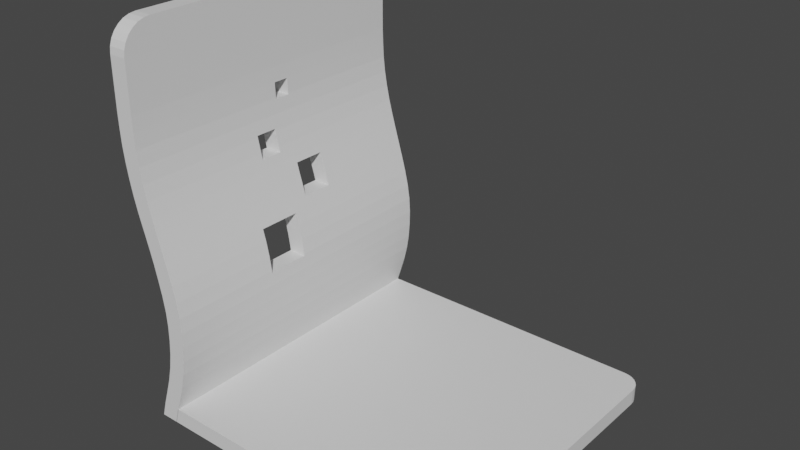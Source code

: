 # Source: Chair1.blend  (saved by Blender 3.4.6; exported with 4.5.12 LTS)
import bpy
from mathutils import Matrix  # noqa: F401  (used for matrix-valued properties, if any)

bpy.ops.wm.read_factory_settings(use_empty=True)
scene = bpy.context.scene
scene.name = 'Scene'

# ---- collections
col_collection = bpy.data.collections.new('Collection'); scene.collection.children.link(col_collection)

# ---- materials (node trees are filled in below, after node groups)
mat_material = bpy.data.materials.new('Material')
mat_material.alpha_threshold = 0.0
mat_material.use_transparent_shadow = False
mat_material.roughness = 0.5
mat_material.line_color = (0.0, 0.0, 0.0, 1.0)

# ---- material node trees
mat_material.use_nodes = True; mat_material.node_tree.nodes.clear()
_N = mat_material.node_tree.nodes; _L = mat_material.node_tree.links
n0 = _N.new('ShaderNodeOutputMaterial'); n0.name = 'Material Output'; n0.location = (300, 300)
n1 = _N.new('ShaderNodeBsdfPrincipled'); n1.name = 'Principled BSDF'; n1.location = (10, 300)
n1.distribution = 'GGX'
n1.subsurface_method = 'RANDOM_WALK_SKIN'
n1.inputs[3].default_value = 1.45
n1.inputs[27].default_value = (0.0, 0.0, 0.0, 1.0)
n1.inputs[28].default_value = 1.0
_L.new(n1.outputs[0], n0.inputs[0])
n0.is_active_output = True

# ---- world
world_world = bpy.data.worlds.new('World'); scene.world = world_world
world_world.use_nodes = True; world_world.node_tree.nodes.clear()
_N = world_world.node_tree.nodes; _L = world_world.node_tree.links
n0 = _N.new('ShaderNodeOutputWorld'); n0.name = 'World Output'; n0.location = (300, 300)
n1 = _N.new('ShaderNodeBackground'); n1.name = 'Background'; n1.location = (10, 300)
n1.inputs[0].default_value = (0.05088, 0.05088, 0.05088, 1.0)
_L.new(n1.outputs[0], n0.inputs[0])
n0.is_active_output = True
world_world.color = (0.05088, 0.05088, 0.05088)
world_world.use_sun_shadow = False
world_world.sun_shadow_jitter_overblur = 0.0

# ---- meshes
me_cube_001 = bpy.data.meshes.new('Cube.001')
me_cube_001.from_pydata([(-0.4235, -1.0, -1.0), (-0.4235, 1.0, -1.0), (1.576, -1.0, -1.0), (1.576, 1.0, -1.0), (0.04465, -1.0, -0.9048), (0.5859, -1.0, -0.8095), (1.111, -1.0, -0.7143), (1.511, -1.0, -0.619), (1.77, -1.0, -0.5238), (1.905, -1.0, -0.4286), (1.933, -1.0, -0.3333), (1.823, -1.0, -0.2381), (1.557, -1.0, -0.1429), (1.194, -1.0, -0.04762), (0.7872, -1.0, 0.04762), (0.3234, -1.0, 0.1429), (-0.1873, -1.0, 0.2381), (-0.6961, -1.0, 0.3333), (-1.127, -1.0, 0.4286), (-1.476, -1.0, 0.5238), (-1.752, -1.0, 0.619), (-1.942, -1.0, 0.7143), (-2.031, -1.0, 0.8095), (-2.075, -1.0, 0.9048), (-2.075, 1.0, 0.9048), (-2.031, 1.0, 0.8095), (-1.942, 1.0, 0.7143), (-1.752, 1.0, 0.619), (-1.476, 1.0, 0.5238), (-1.127, 1.0, 0.4286), (-0.6961, 1.0, 0.3333), (-0.1873, 1.0, 0.2381), (0.3234, 1.0, 0.1429), (0.7872, 1.0, 0.04762), (1.194, 1.0, -0.04762), (1.557, 1.0, -0.1429), (1.823, 1.0, -0.2381), (1.933, 1.0, -0.3333), (1.905, 1.0, -0.4286), (1.77, 1.0, -0.5238), (1.511, 1.0, -0.619), (1.111, 1.0, -0.7143), (0.5859, 1.0, -0.8095), (0.04465, 1.0, -0.9048), (-0.07574, 1.0, 0.9048), (-0.03185, 1.0, 0.8095), (0.04163, 1.0, 0.7143), (0.2195, 1.0, 0.619), (0.4969, 1.0, 0.5238), (0.8647, 1.0, 0.4286), (1.304, 1.0, 0.3333), (1.786, 1.0, 0.2381), (2.28, 1.0, 0.1429), (2.774, 1.0, 0.04762), (3.233, 1.0, -0.04762), (3.604, 1.0, -0.1429), (3.857, 1.0, -0.2381), (3.947, 1.0, -0.3333), (3.913, 1.0, -0.4286), (3.773, 1.0, -0.5238), (3.512, 1.0, -0.619), (3.103, 1.0, -0.7143), (2.586, 1.0, -0.8095), (2.045, 1.0, -0.9048), (-0.07574, -1.0, 0.9048), (-0.03185, -1.0, 0.8095), (0.04163, -1.0, 0.7143), (0.2195, -1.0, 0.619), (0.4969, -1.0, 0.5238), (0.8647, -1.0, 0.4286), (1.304, -1.0, 0.3333), (1.786, -1.0, 0.2381), (2.28, -1.0, 0.1429), (2.774, -1.0, 0.04762), (3.233, -1.0, -0.04762), (3.604, -1.0, -0.1429), (3.857, -1.0, -0.2381), (3.947, -1.0, -0.3333), (3.913, -1.0, -0.4286), (3.773, -1.0, -0.5238), (3.512, -1.0, -0.619), (3.103, -1.0, -0.7143), (2.586, -1.0, -0.8095), (2.045, -1.0, -0.9048), (-2.054, -1.0, 1.217), (-2.042, -0.8143, 1.403), (-2.051, -0.9953, 1.259), (-2.049, -0.9816, 1.298), (-2.047, -0.9595, 1.333), (-2.045, -0.9301, 1.362), (-2.043, -0.8949, 1.385), (-2.042, -0.8556, 1.398), (-2.042, 0.8143, 1.403), (-2.054, 1.0, 1.217), (-2.042, 0.8556, 1.398), (-2.043, 0.8949, 1.385), (-2.045, 0.9301, 1.362), (-2.047, 0.9595, 1.333), (-2.049, 0.9816, 1.298), (-2.051, 0.9953, 1.259), (-0.04244, -0.8143, 1.403), (-0.05486, -1.0, 1.217), (-0.04275, -0.8556, 1.398), (-0.04367, -0.8949, 1.385), (-0.04515, -0.9301, 1.362), (-0.04712, -0.9595, 1.333), (-0.04947, -0.9816, 1.298), (-0.0521, -0.9953, 1.259), (-0.05486, 1.0, 1.217), (-0.04244, 0.8143, 1.403), (-0.0521, 0.9953, 1.259), (-0.04947, 0.9816, 1.298), (-0.04712, 0.9595, 1.333), (-0.04515, 0.9301, 1.362), (-0.04367, 0.8949, 1.385), (-0.04275, 0.8556, 1.398), (0.05678, 0.02634, 0.7062), (0.05678, 0.1279, 0.7062), (0.04163, 0.02634, 0.7143), (0.04163, 0.1279, 0.7143), (-0.03049, 0.02634, 0.8078), (-0.03049, 0.1279, 0.8078), (-1.926, 0.02634, 0.7062), (-1.926, 0.1279, 0.7062), (-1.942, 0.02634, 0.7143), (-1.942, 0.1279, 0.7143), (-2.029, 0.1279, 0.8078), (-2.029, 0.02634, 0.8078), (3.857, -0.2904, -0.2381), (3.87, -0.2904, -0.2518), (3.87, -0.01478, -0.2518), (3.857, -0.01478, -0.2381), (3.604, -0.2904, -0.1429), (3.604, -0.01478, -0.1429), (3.233, -0.2904, -0.04762), (3.233, -0.01478, -0.04762), (2.889, -0.2904, 0.02379), (2.889, -0.01478, 0.02379), (1.839, -0.2904, -0.2518), (1.839, -0.01478, -0.2518), (1.823, -0.2904, -0.2381), (1.823, -0.01478, -0.2381), (1.557, -0.2904, -0.1429), (1.557, -0.01478, -0.1429), (1.194, -0.2904, -0.04762), (1.194, -0.01478, -0.04762), (0.889, -0.01478, 0.02379), (0.889, -0.2904, 0.02379), (2.538, 0.09353, 0.0932), (2.538, 0.299, 0.0932), (2.28, 0.09353, 0.1429), (2.28, 0.299, 0.1429), (1.786, 0.09353, 0.2381), (1.786, 0.299, 0.2381), (1.48, 0.09353, 0.2986), (1.48, 0.299, 0.2986), (0.3234, 0.09353, 0.1429), (0.3234, 0.299, 0.1429), (0.5653, 0.299, 0.0932), (0.5653, 0.09353, 0.0932), (-0.1873, 0.09353, 0.2381), (-0.1873, 0.299, 0.2381), (-0.5107, 0.09353, 0.2986), (-0.5107, 0.299, 0.2986), (1.029, -0.1594, 0.393), (1.029, -0.01536, 0.393), (0.8647, -0.1594, 0.4286), (0.8647, -0.01536, 0.4286), (0.4969, -0.1594, 0.5238), (0.4969, -0.01536, 0.5238), (0.4585, -0.1594, 0.537), (0.4585, -0.01536, 0.537), (-0.9657, -0.1594, 0.393), (-0.9657, -0.01536, 0.393), (-1.127, -0.1594, 0.4286), (-1.127, -0.01536, 0.4286), (-1.476, -0.1594, 0.5238), (-1.476, -0.01536, 0.5238), (-1.514, -0.1594, 0.537), (-1.514, -0.01536, 0.537), (2.049, 1.0, -0.8971), (1.538, 1.0, -0.9997), (2.049, -1.0, -0.8971), (1.538, -1.0, -0.9997), (35.87, 0.8724, -0.8971), (33.66, 1.0, -0.8971), (35.82, 0.9008, -0.8971), (35.66, 0.9277, -0.8971), (35.39, 0.9519, -0.8971), (35.04, 0.9722, -0.8971), (34.62, 0.9874, -0.8971), (34.15, 0.9968, -0.8971), (33.66, 1.0, -0.9997), (35.87, 0.8724, -0.9997), (34.15, 0.9968, -0.9997), (34.62, 0.9874, -0.9997), (35.04, 0.9722, -0.9997), (35.39, 0.9519, -0.9997), (35.66, 0.9277, -0.9997), (35.82, 0.9008, -0.9997), (33.26, -1.0, -0.8971), (35.87, -0.8497, -0.8971), (33.85, -0.9962, -0.8971), (34.4, -0.9851, -0.8971), (34.89, -0.9672, -0.8971), (35.31, -0.9434, -0.8971), (35.62, -0.9149, -0.8971), (35.81, -0.8831, -0.8971), (35.87, -0.8497, -0.9997), (33.26, -1.0, -0.9997), (35.81, -0.8831, -0.9997), (35.62, -0.9149, -0.9997), (35.31, -0.9434, -0.9997), (34.89, -0.9672, -0.9997), (34.4, -0.9851, -0.9997), (33.85, -0.9962, -0.9997)], [], [(109, 92, 85, 100), (114, 115, 109, 100, 102, 103, 104, 105, 106, 107, 101, 64, 44, 108, 110, 111, 112, 113), (90, 91, 85, 92, 94, 95, 96, 97, 98, 99, 93, 24, 23, 84, 86, 87, 88, 89), (1, 3, 2, 0), (24, 93, 108, 44), (2, 83, 4, 0), (83, 82, 5, 4), (82, 81, 6, 5), (81, 80, 7, 6), (80, 79, 8, 7), (79, 78, 9, 8), (78, 77, 10, 9), (77, 76, 11, 10), (76, 75, 12, 11), (75, 74, 13, 12), (74, 73, 14, 13), (73, 72, 15, 14), (72, 71, 16, 15), (71, 70, 17, 16), (70, 69, 18, 17), (69, 68, 19, 18), (68, 67, 20, 19), (67, 66, 21, 20), (66, 65, 22, 21), (65, 64, 23, 22), (3, 63, 83, 2), (63, 62, 82, 83), (62, 61, 81, 82), (61, 60, 80, 81), (60, 59, 79, 80), (59, 58, 78, 79), (58, 57, 77, 78), (129, 128, 76, 77, 57, 56, 131, 130), (132, 75, 76, 128), (131, 56, 55, 133), (134, 74, 75, 132), (133, 55, 54, 135), (137, 135, 54, 53, 73, 74, 134, 136), (148, 150, 72, 73, 53, 52, 151, 149), (152, 71, 72, 150), (151, 52, 51, 153), (155, 153, 51, 50, 70, 71, 152, 154), (166, 69, 70, 50, 49, 167, 165, 164), (68, 69, 166, 168), (49, 48, 169, 167), (169, 48, 47, 67, 68, 168, 170, 171), (116, 118, 66, 67, 47, 46, 119, 117), (121, 119, 46, 45, 65, 66, 118, 120), (45, 44, 64, 65), (1, 43, 63, 3), (43, 42, 62, 63), (42, 41, 61, 62), (41, 40, 60, 61), (40, 39, 59, 60), (39, 38, 58, 59), (38, 37, 57, 58), (37, 36, 56, 57), (36, 35, 55, 56), (35, 34, 54, 55), (34, 33, 53, 54), (33, 32, 52, 53), (32, 31, 51, 52), (31, 30, 50, 51), (30, 29, 49, 50), (29, 28, 48, 49), (28, 27, 47, 48), (27, 26, 46, 47), (26, 25, 45, 46), (25, 24, 44, 45), (0, 4, 43, 1), (4, 5, 42, 43), (5, 6, 41, 42), (6, 7, 40, 41), (7, 8, 39, 40), (8, 9, 38, 39), (9, 10, 37, 38), (139, 141, 36, 37, 10, 11, 140, 138), (35, 36, 141, 143), (11, 12, 142, 140), (145, 34, 35, 143), (12, 13, 144, 142), (147, 144, 13, 14, 33, 34, 145, 146), (158, 157, 32, 33, 14, 15, 156, 159), (31, 32, 157, 161), (15, 16, 160, 156), (160, 16, 17, 30, 31, 161, 163, 162), (29, 30, 17, 18, 174, 172, 173, 175), (28, 29, 175, 177), (18, 19, 176, 174), (19, 20, 27, 28, 177, 179, 178, 176), (123, 125, 26, 27, 20, 21, 124, 122), (127, 124, 21, 22, 25, 26, 125, 126), (22, 23, 24, 25), (92, 109, 115, 94), (94, 115, 114, 95), (95, 114, 113, 96), (96, 113, 112, 97), (97, 112, 111, 98), (98, 111, 110, 99), (99, 110, 108, 93), (100, 85, 91, 102), (102, 91, 90, 103), (103, 90, 89, 104), (104, 89, 88, 105), (105, 88, 87, 106), (106, 87, 86, 107), (107, 86, 84, 101), (64, 101, 84, 23), (126, 125, 123, 117, 119, 121), (124, 127, 120, 118, 116, 122), (117, 123, 122, 116), (120, 127, 126, 121), (141, 139, 130, 131, 133, 135, 137, 146, 145, 143), (132, 128, 129, 138, 140, 142, 144, 147, 136, 134), (138, 129, 130, 139), (136, 147, 146, 137), (163, 161, 157, 158, 149, 151, 153, 155), (162, 154, 152, 150, 148, 159, 156, 160), (149, 158, 159, 148), (155, 154, 162, 163), (175, 173, 165, 167, 169, 171, 179, 177), (176, 178, 170, 168, 166, 164, 172, 174), (165, 173, 172, 164), (170, 178, 179, 171), (184, 186, 187, 188, 189, 190, 191, 185, 180, 182, 200, 202, 203, 204, 205, 206, 207, 201), (183, 182, 180, 181), (181, 192, 194, 195, 196, 197, 198, 199, 193, 208, 210, 211, 212, 213, 214, 215, 209, 183), (209, 200, 182, 183), (184, 193, 199, 186), (186, 199, 198, 187), (187, 198, 197, 188), (188, 197, 196, 189), (189, 196, 195, 190), (190, 195, 194, 191), (191, 194, 192, 185), (181, 180, 185, 192), (200, 209, 215, 202), (202, 215, 214, 203), (203, 214, 213, 204), (204, 213, 212, 205), (205, 212, 211, 206), (206, 211, 210, 207), (207, 210, 208, 201), (193, 184, 201, 208)])
me_cube_001.polygons.foreach_set('material_index', [0, 0, 0, 0, 0, 0, 0, 0, 0, 0, 0, 0, 0, 0, 0, 0, 0, 0, 0, 0, 0, 0, 0, 0, 0, 0, 0, 0, 0, 0, 0, 0, 0, 0, 0, 0, 0, 0, 0, 0, 0, 0, 0, 0, 0, 0, 0, 0, 0, 0, 0, 0, 0, 0, 0, 0, 0, 0, 0, 0, 0, 0, 0, 0, 0, 0, 0, 0, 0, 0, 0, 0, 0, 0, 0, 0, 0, 0, 0, 0, 0, 0, 0, 0, 0, 0, 0, 0, 0, 0, 0, 0, 0, 0, 0, 0, 0, 0, 0, 0, 0, 0, 0, 0, 0, 0, 0, 0, 30440, 30440, 30440, 30440, 30440, 30440, 30440, 30440, 30440, 30440, 30440, 30440, 30440, 30440, 30440, 30440, 0, 0, 0, 0, 0, 0, 0, 0, 0, 0, 0, 0, 0, 0, 0, 0, 0, 0, 0, 0])
_uv = me_cube_001.uv_layers.new(name='UVMap')
_uv.uv.foreach_set('vector', [0.625, 0.5232, 0.875, 0.5232, 0.875, 0.7268, 0.625, 0.7268, 0.6246, 0.5131, 0.6249, 0.5181, 0.625, 0.5232, 0.625, 0.7268, 0.6249, 0.7319, 0.6246, 0.7369, 0.624, 0.7413, 0.6233, 0.7449, 0.6225, 0.7477, 0.6215, 0.7494, 0.6206, 0.75, 0.6131, 0.75, 0.6131, 0.5, 0.6206, 0.5, 0.6215, 0.5006, 0.6225, 0.5023, 0.6233, 0.5051, 0.624, 0.5087, 0.6246, 0.01314, 0.6249, 0.01805, 0.625, 0.02322, 0.625, 0.2268, 0.6249, 0.2319, 0.6246, 0.2369, 0.624, 0.2413, 0.6233, 0.2449, 0.6225, 0.2477, 0.6215, 0.2494, 0.6206, 0.25, 0.6131, 0.25, 0.6131, 0.0, 0.6206, 0.0, 0.6215, 0.0005821, 0.6225, 0.002299, 0.6233, 0.005065, 0.624, 0.008741, 0.125, 0.5, 0.375, 0.5, 0.375, 0.75, 0.125, 0.75, 0.6131, 0.25, 0.6206, 0.25, 0.6206, 0.5, 0.6131, 0.5, 0.375, 0.75, 0.3869, 0.75, 0.3869, 1.0, 0.375, 1.0, 0.3869, 0.75, 0.3988, 0.75, 0.3988, 1.0, 0.3869, 1.0, 0.3988, 0.75, 0.4107, 0.75, 0.4107, 1.0, 0.3988, 1.0, 0.4107, 0.75, 0.4226, 0.75, 0.4226, 1.0, 0.4107, 1.0, 0.4226, 0.75, 0.4345, 0.75, 0.4345, 1.0, 0.4226, 1.0, 0.4345, 0.75, 0.4464, 0.75, 0.4464, 1.0, 0.4345, 1.0, 0.4464, 0.75, 0.4583, 0.75, 0.4583, 1.0, 0.4464, 1.0, 0.4583, 0.75, 0.4702, 0.75, 0.4702, 1.0, 0.4583, 1.0, 0.4702, 0.75, 0.4821, 0.75, 0.4821, 1.0, 0.4702, 1.0, 0.4821, 0.75, 0.494, 0.75, 0.494, 1.0, 0.4821, 1.0, 0.494, 0.75, 0.506, 0.75, 0.506, 1.0, 0.494, 1.0, 0.506, 0.75, 0.5179, 0.75, 0.5179, 1.0, 0.506, 1.0, 0.5179, 0.75, 0.5298, 0.75, 0.5298, 1.0, 0.5179, 1.0, 0.5298, 0.75, 0.5417, 0.75, 0.5417, 1.0, 0.5298, 1.0, 0.5417, 0.75, 0.5536, 0.75, 0.5536, 1.0, 0.5417, 1.0, 0.5536, 0.75, 0.5655, 0.75, 0.5655, 1.0, 0.5536, 1.0, 0.5655, 0.75, 0.5774, 0.75, 0.5774, 1.0, 0.5655, 1.0, 0.5774, 0.75, 0.5893, 0.75, 0.5893, 1.0, 0.5774, 1.0, 0.5893, 0.75, 0.6012, 0.75, 0.6012, 1.0, 0.5893, 1.0, 0.6012, 0.75, 0.6131, 0.75, 0.6131, 1.0, 0.6012, 1.0, 0.375, 0.5, 0.3869, 0.5, 0.3869, 0.75, 0.375, 0.75, 0.3869, 0.5, 0.3988, 0.5, 0.3988, 0.75, 0.3869, 0.75, 0.3988, 0.5, 0.4107, 0.5, 0.4107, 0.75, 0.3988, 0.75, 0.4107, 0.5, 0.4226, 0.5, 0.4226, 0.75, 0.4107, 0.75, 0.4226, 0.5, 0.4345, 0.5, 0.4345, 0.75, 0.4226, 0.75, 0.4345, 0.5, 0.4464, 0.5, 0.4464, 0.75, 0.4345, 0.75, 0.4464, 0.5, 0.4583, 0.5, 0.4583, 0.75, 0.4464, 0.75, 0.4685, 0.6613, 0.4702, 0.6613, 0.4702, 0.75, 0.4583, 0.75, 0.4583, 0.5, 0.4702, 0.5, 0.4702, 0.6268, 0.4685, 0.6268, 0.4821, 0.6613, 0.4821, 0.75, 0.4702, 0.75, 0.4702, 0.6613, 0.4702, 0.6268, 0.4702, 0.5, 0.4821, 0.5, 0.4821, 0.6268, 0.494, 0.6613, 0.494, 0.75, 0.4821, 0.75, 0.4821, 0.6613, 0.4821, 0.6268, 0.4821, 0.5, 0.494, 0.5, 0.494, 0.6268, 0.503, 0.6268, 0.494, 0.6268, 0.494, 0.5, 0.506, 0.5, 0.506, 0.75, 0.494, 0.75, 0.494, 0.6613, 0.503, 0.6613, 0.5116, 0.6133, 0.5179, 0.6133, 0.5179, 0.75, 0.506, 0.75, 0.506, 0.5, 0.5179, 0.5, 0.5179, 0.5876, 0.5116, 0.5876, 0.5298, 0.6133, 0.5298, 0.75, 0.5179, 0.75, 0.5179, 0.6133, 0.5179, 0.5876, 0.5179, 0.5, 0.5298, 0.5, 0.5298, 0.5876, 0.5373, 0.5876, 0.5298, 0.5876, 0.5298, 0.5, 0.5417, 0.5, 0.5417, 0.75, 0.5298, 0.75, 0.5298, 0.6133, 0.5373, 0.6133, 0.5536, 0.6449, 0.5536, 0.75, 0.5417, 0.75, 0.5417, 0.5, 0.5536, 0.5, 0.5536, 0.6269, 0.5491, 0.6269, 0.5491, 0.6449, 0.5655, 0.75, 0.5536, 0.75, 0.5536, 0.6449, 0.5655, 0.6449, 0.5536, 0.5, 0.5655, 0.5, 0.5655, 0.6269, 0.5536, 0.6269, 0.5655, 0.6269, 0.5655, 0.5, 0.5774, 0.5, 0.5774, 0.75, 0.5655, 0.75, 0.5655, 0.6449, 0.5671, 0.6449, 0.5671, 0.6269, 0.5883, 0.6217, 0.5893, 0.6217, 0.5893, 0.75, 0.5774, 0.75, 0.5774, 0.5, 0.5893, 0.5, 0.5893, 0.609, 0.5883, 0.609, 0.601, 0.609, 0.5893, 0.609, 0.5893, 0.5, 0.6012, 0.5, 0.6012, 0.75, 0.5893, 0.75, 0.5893, 0.6217, 0.601, 0.6217, 0.6012, 0.5, 0.6131, 0.5, 0.6131, 0.75, 0.6012, 0.75, 0.375, 0.25, 0.3869, 0.25, 0.3869, 0.5, 0.375, 0.5, 0.3869, 0.25, 0.3988, 0.25, 0.3988, 0.5, 0.3869, 0.5, 0.3988, 0.25, 0.4107, 0.25, 0.4107, 0.5, 0.3988, 0.5, 0.4107, 0.25, 0.4226, 0.25, 0.4226, 0.5, 0.4107, 0.5, 0.4226, 0.25, 0.4345, 0.25, 0.4345, 0.5, 0.4226, 0.5, 0.4345, 0.25, 0.4464, 0.25, 0.4464, 0.5, 0.4345, 0.5, 0.4464, 0.25, 0.4583, 0.25, 0.4583, 0.5, 0.4464, 0.5, 0.4583, 0.25, 0.4702, 0.25, 0.4702, 0.5, 0.4583, 0.5, 0.4702, 0.25, 0.4821, 0.25, 0.4821, 0.5, 0.4702, 0.5, 0.4821, 0.25, 0.494, 0.25, 0.494, 0.5, 0.4821, 0.5, 0.494, 0.25, 0.506, 0.25, 0.506, 0.5, 0.494, 0.5, 0.506, 0.25, 0.5179, 0.25, 0.5179, 0.5, 0.506, 0.5, 0.5179, 0.25, 0.5298, 0.25, 0.5298, 0.5, 0.5179, 0.5, 0.5298, 0.25, 0.5417, 0.25, 0.5417, 0.5, 0.5298, 0.5, 0.5417, 0.25, 0.5536, 0.25, 0.5536, 0.5, 0.5417, 0.5, 0.5536, 0.25, 0.5655, 0.25, 0.5655, 0.5, 0.5536, 0.5, 0.5655, 0.25, 0.5774, 0.25, 0.5774, 0.5, 0.5655, 0.5, 0.5774, 0.25, 0.5893, 0.25, 0.5893, 0.5, 0.5774, 0.5, 0.5893, 0.25, 0.6012, 0.25, 0.6012, 0.5, 0.5893, 0.5, 0.6012, 0.25, 0.6131, 0.25, 0.6131, 0.5, 0.6012, 0.5, 0.375, 0.0, 0.3869, 0.0, 0.3869, 0.25, 0.375, 0.25, 0.3869, 0.0, 0.3988, 0.0, 0.3988, 0.25, 0.3869, 0.25, 0.3988, 0.0, 0.4107, 0.0, 0.4107, 0.25, 0.3988, 0.25, 0.4107, 0.0, 0.4226, 0.0, 0.4226, 0.25, 0.4107, 0.25, 0.4226, 0.0, 0.4345, 0.0, 0.4345, 0.25, 0.4226, 0.25, 0.4345, 0.0, 0.4464, 0.0, 0.4464, 0.25, 0.4345, 0.25, 0.4464, 0.0, 0.4583, 0.0, 0.4583, 0.25, 0.4464, 0.25, 0.4685, 0.1232, 0.4702, 0.1232, 0.4702, 0.25, 0.4583, 0.25, 0.4583, 0.0, 0.4702, 0.0, 0.4702, 0.0887, 0.4685, 0.0887, 0.4821, 0.25, 0.4702, 0.25, 0.4702, 0.1232, 0.4821, 0.1232, 0.4702, 0.0, 0.4821, 0.0, 0.4821, 0.0887, 0.4702, 0.0887, 0.494, 0.1232, 0.494, 0.25, 0.4821, 0.25, 0.4821, 0.1232, 0.4821, 0.0, 0.494, 0.0, 0.494, 0.0887, 0.4821, 0.0887, 0.503, 0.0887, 0.494, 0.0887, 0.494, 0.0, 0.506, 0.0, 0.506, 0.25, 0.494, 0.25, 0.494, 0.1232, 0.503, 0.1232, 0.5116, 0.1624, 0.5179, 0.1624, 0.5179, 0.25, 0.506, 0.25, 0.506, 0.0, 0.5179, 0.0, 0.5179, 0.1367, 0.5116, 0.1367, 0.5298, 0.25, 0.5179, 0.25, 0.5179, 0.1624, 0.5298, 0.1624, 0.5179, 0.0, 0.5298, 0.0, 0.5298, 0.1367, 0.5179, 0.1367, 0.5298, 0.1367, 0.5298, 0.0, 0.5417, 0.0, 0.5417, 0.25, 0.5298, 0.25, 0.5298, 0.1624, 0.5373, 0.1624, 0.5373, 0.1367, 0.5536, 0.25, 0.5417, 0.25, 0.5417, 0.0, 0.5536, 0.0, 0.5536, 0.1051, 0.5491, 0.1051, 0.5491, 0.1231, 0.5536, 0.1231, 0.5655, 0.25, 0.5536, 0.25, 0.5536, 0.1231, 0.5655, 0.1231, 0.5536, 0.0, 0.5655, 0.0, 0.5655, 0.1051, 0.5536, 0.1051, 0.5655, 0.0, 0.5774, 0.0, 0.5774, 0.25, 0.5655, 0.25, 0.5655, 0.1231, 0.5671, 0.1231, 0.5671, 0.1051, 0.5655, 0.1051, 0.5883, 0.141, 0.5893, 0.141, 0.5893, 0.25, 0.5774, 0.25, 0.5774, 0.0, 0.5893, 0.0, 0.5893, 0.1283, 0.5883, 0.1283, 0.601, 0.1283, 0.5893, 0.1283, 0.5893, 0.0, 0.6012, 0.0, 0.6012, 0.25, 0.5893, 0.25, 0.5893, 0.141, 0.601, 0.141, 0.6012, 0.0, 0.6131, 0.0, 0.6131, 0.25, 0.6012, 0.25, 0.875, 0.5232, 0.625, 0.5232, 0.625, 0.5181, 0.875, 0.5181, 0.875, 0.5181, 0.625, 0.5181, 0.6252, 0.5131, 0.8752, 0.5131, 0.8752, 0.5131, 0.6252, 0.5131, 0.6253, 0.5, 0.875, 0.5, 0.625, 0.25, 0.625, 0.4997, 0.6233, 0.5, 0.6233, 0.25, 0.6233, 0.25, 0.6233, 0.5, 0.6225, 0.5, 0.6225, 0.25, 0.6225, 0.25, 0.6225, 0.5, 0.6215, 0.5, 0.6215, 0.25, 0.6215, 0.25, 0.6215, 0.5, 0.6206, 0.5, 0.6206, 0.25, 0.625, 0.7268, 0.875, 0.7268, 0.875, 0.7319, 0.625, 0.7319, 0.625, 0.7319, 0.875, 0.7319, 0.8752, 0.7369, 0.6252, 0.7369, 0.6252, 0.7369, 0.8752, 0.7369, 0.875, 0.75, 0.6253, 0.75, 0.625, 0.7503, 0.625, 1.0, 0.6233, 1.0, 0.6233, 0.75, 0.6233, 0.75, 0.6233, 1.0, 0.6225, 1.0, 0.6225, 0.75, 0.6225, 0.75, 0.6225, 1.0, 0.6215, 1.0, 0.6215, 0.75, 0.6215, 0.75, 0.6215, 1.0, 0.6206, 1.0, 0.6206, 0.75, 0.6131, 0.75, 0.6206, 0.75, 0.6206, 1.0, 0.6131, 1.0, 0.625, 0.306, 0.395, 0.3076, 0.375, 0.3079, 0.375, 0.344, 0.395, 0.3438, 0.625, 0.3424, 0.395, 0.9424, 0.625, 0.944, 0.625, 0.9076, 0.395, 0.9062, 0.375, 0.906, 0.375, 0.9421, 0.219, 0.5, 0.1829, 0.5, 0.1829, 0.75, 0.219, 0.75, 0.7826, 0.75, 0.819, 0.75, 0.819, 0.5, 0.7826, 0.5, 0.3874, 0.39, 0.375, 0.3902, 0.375, 0.4273, 0.3874, 0.4271, 0.4738, 0.4224, 0.5602, 0.4157, 0.625, 0.4094, 0.625, 0.3729, 0.5602, 0.3785, 0.4738, 0.3851, 0.4738, 0.8276, 0.3874, 0.8229, 0.375, 0.8227, 0.375, 0.8598, 0.3874, 0.86, 0.4738, 0.8649, 0.5602, 0.8715, 0.625, 0.8771, 0.625, 0.8406, 0.5602, 0.8343, 0.2652, 0.75, 0.3023, 0.75, 0.3023, 0.5, 0.2652, 0.5, 0.7156, 0.75, 0.7521, 0.75, 0.7521, 0.5, 0.7156, 0.5, 0.625, 0.3333, 0.5513, 0.3392, 0.4354, 0.3486, 0.375, 0.353, 0.375, 0.389, 0.4354, 0.3843, 0.5513, 0.3753, 0.625, 0.3697, 0.625, 0.9167, 0.625, 0.8803, 0.5513, 0.8747, 0.4354, 0.8657, 0.375, 0.861, 0.375, 0.897, 0.4354, 0.9014, 0.5513, 0.9108, 0.264, 0.5, 0.228, 0.5, 0.228, 0.75, 0.264, 0.75, 0.7553, 0.5, 0.7553, 0.75, 0.7917, 0.75, 0.7917, 0.5, 0.4368, 0.3173, 0.375, 0.3202, 0.375, 0.3566, 0.4368, 0.3536, 0.6021, 0.3469, 0.625, 0.3462, 0.625, 0.3102, 0.6021, 0.3109, 0.6021, 0.9391, 0.625, 0.9398, 0.625, 0.9038, 0.6021, 0.9031, 0.4368, 0.8964, 0.375, 0.8934, 0.375, 0.9298, 0.4368, 0.9327, 0.2316, 0.5, 0.1952, 0.5, 0.1952, 0.75, 0.2316, 0.75, 0.7788, 0.75, 0.8148, 0.75, 0.8148, 0.5, 0.7788, 0.5, 0.625, 0.516, 0.6254, 0.5124, 0.6266, 0.509, 0.6285, 0.506, 0.631, 0.5035, 0.634, 0.5016, 0.6374, 0.5004, 0.641, 0.5, 0.875, 0.5, 0.875, 0.75, 0.6438, 0.75, 0.6396, 0.7495, 0.6356, 0.7481, 0.6321, 0.7459, 0.6291, 0.7429, 0.6269, 0.7394, 0.6255, 0.7354, 0.625, 0.7312, 0.375, 0.0, 0.625, 0.0, 0.625, 0.25, 0.375, 0.25, 0.125, 0.5, 0.359, 0.5, 0.3626, 0.5004, 0.366, 0.5016, 0.369, 0.5035, 0.3715, 0.506, 0.3734, 0.509, 0.3746, 0.5124, 0.375, 0.516, 0.375, 0.7312, 0.3745, 0.7354, 0.3731, 0.7394, 0.3709, 0.7429, 0.3679, 0.7459, 0.3644, 0.7481, 0.3604, 0.7495, 0.3562, 0.75, 0.125, 0.75, 0.375, 0.7688, 0.625, 0.7688, 0.625, 1.0, 0.375, 1.0, 0.625, 0.516, 0.375, 0.516, 0.375, 0.5124, 0.625, 0.5124, 0.625, 0.5124, 0.375, 0.5124, 0.375, 0.509, 0.625, 0.509, 0.625, 0.509, 0.375, 0.509, 0.375, 0.506, 0.625, 0.506, 0.625, 0.506, 0.375, 0.506, 0.375, 0.494, 0.625, 0.494, 0.625, 0.494, 0.375, 0.494, 0.375, 0.491, 0.625, 0.491, 0.625, 0.491, 0.375, 0.491, 0.375, 0.4876, 0.625, 0.4876, 0.625, 0.4876, 0.375, 0.4876, 0.375, 0.484, 0.625, 0.484, 0.375, 0.25, 0.625, 0.25, 0.625, 0.484, 0.375, 0.484, 0.625, 0.7688, 0.375, 0.7688, 0.375, 0.7646, 0.625, 0.7646, 0.625, 0.7646, 0.375, 0.7646, 0.375, 0.7606, 0.625, 0.7606, 0.625, 0.7606, 0.375, 0.7606, 0.375, 0.7571, 0.625, 0.7571, 0.625, 0.7571, 0.375, 0.7571, 0.375, 0.7429, 0.625, 0.7429, 0.625, 0.7429, 0.375, 0.7429, 0.375, 0.7394, 0.625, 0.7394, 0.625, 0.7394, 0.375, 0.7394, 0.375, 0.7354, 0.625, 0.7354, 0.625, 0.7354, 0.375, 0.7354, 0.375, 0.7312, 0.625, 0.7312, 0.375, 0.516, 0.625, 0.516, 0.625, 0.7312, 0.375, 0.7312])
me_cube_001.materials.append(mat_material)
me_cube_001.update()

# ---- objects
ob_cube_001 = bpy.data.objects.new('Cube.001', me_cube_001)

# ---- transforms, parenting, visibility, modifiers, constraints
ob_cube_001.location = (-1.192, 0.0, 0.9484)
ob_cube_001.scale = (0.0576, 1.0, 1.0)

# ---- collection membership
col_collection.objects.link(ob_cube_001)

# ---- scene / render settings (as saved in the file)
scene.frame_start = 1; scene.frame_end = 250; scene.frame_set(1)
scene.render.engine = 'BLENDER_EEVEE_NEXT'
scene.cycles.sampling_pattern = 'TABULATED_SOBOL'
scene.cycles.use_light_tree = False
scene.view_settings.view_transform = 'Filmic'
bpy.context.view_layer.update()

# ---- added for rendering (the .blend has no active camera and no usable light): camera, sun
cam_auto = bpy.data.cameras.new('AutoCamera')
cam_auto.lens = 50.0
cam_auto.sensor_width = 36.0
cam_auto.clip_end = 1000.0
ob_auto_camera = bpy.data.objects.new('AutoCamera', cam_auto)
scene.collection.objects.link(ob_auto_camera)
ob_auto_camera.location = (3.31065, -4.23544, 3.97349)
ob_auto_camera.rotation_euler = (1.09748, -7.21219e-08, 0.694738)
scene.camera = ob_auto_camera
light_auto_sun = bpy.data.lights.new('AutoSun', 'SUN')
light_auto_sun.energy = 3.0
light_auto_sun.angle = 0.0523599
ob_auto_sun = bpy.data.objects.new('AutoSun', light_auto_sun)
scene.collection.objects.link(ob_auto_sun)
ob_auto_sun.rotation_euler = (0.872665, 0.174533, 0.523599)
bpy.context.view_layer.update()

